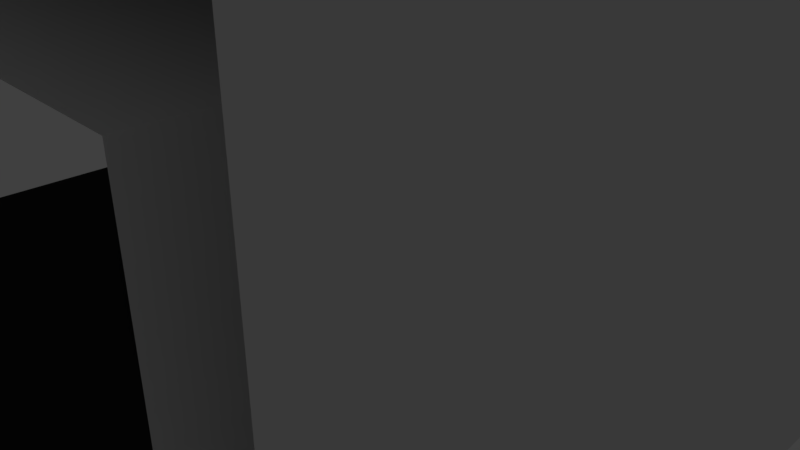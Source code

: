 # Source: HallwayTurnNoWindow.blend  (saved by Blender 2.79.0; exported with 4.5.12 LTS)
import bpy
from mathutils import Matrix  # noqa: F401  (used for matrix-valued properties, if any)

bpy.ops.wm.read_factory_settings(use_empty=True)
scene = bpy.context.scene
scene.name = 'Scene'

# ---- collections
col_collection_1 = bpy.data.collections.new('Collection 1'); scene.collection.children.link(col_collection_1)

# ---- materials (node trees are filled in below, after node groups)
mat_material = bpy.data.materials.new('Material')
mat_material.alpha_threshold = 0.0
mat_material.use_transparent_shadow = False
mat_material.roughness = 0.5
mat_material.line_color = (0.0, 0.0, 0.0, 1.0)
mat_material_001 = bpy.data.materials.new('Material.001')
mat_material_001.alpha_threshold = 0.0
mat_material_001.use_transparent_shadow = False
mat_material_001.diffuse_color = (0.0291, 0.0291, 0.0291, 1.0)
mat_material_001.roughness = 0.5

# ---- material node trees

# ---- world
world_world = bpy.data.worlds.new('World'); scene.world = world_world
world_world.color = (0.05088, 0.05088, 0.05088)
world_world.use_sun_shadow = False
world_world.sun_shadow_jitter_overblur = 0.0
world_world.cycles.sampling_method = 'MANUAL'

# ---- cameras
cam_camera = bpy.data.cameras.new('Camera')
cam_camera.clip_end = 100.0
cam_camera.lens = 35.0
cam_camera.sensor_width = 32.0
cam_camera.sensor_height = 18.0
cam_camera.ortho_scale = 7.314
cam_camera.dof.focus_distance = 0.0
cam_camera.dof.aperture_fstop = 128.0

# ---- lights
light_lamp = bpy.data.lights.new('Lamp', 'POINT')
light_lamp.transmission_factor = 0.0
light_lamp.cutoff_distance = 30.0
light_lamp.energy = 100.0
light_lamp.shadow_buffer_clip_start = 1.001
light_lamp.shadow_soft_size = 0.1
light_lamp.shadow_maximum_resolution = 0.006
light_lamp.use_absolute_resolution = True

# ---- meshes
me_cube = bpy.data.meshes.new('Cube')
me_cube.from_pydata([(-5.0, 4.0, -1.0), (-4.0, 4.0, 0.0), (-5.0, 5.0, -1.0), (-4.0, 4.0, 4.0), (-5.0, 4.0, 0.0), (-5.0, 4.0, 4.0), (-4.0, 4.0, -1.0), (-4.0, 5.0, -1.0), (5.0, 4.0, -1.0), (4.0, 4.0, 0.0), (5.0, 5.0, -1.0), (0.0, 4.0, 4.0), (0.0, 4.0, 0.0), (4.0, 4.0, -1.0), (0.0, 4.0, -1.0), (0.0, 5.0, -1.0), (-5.0, -4.0, -1.0), (-4.0, -4.0, 0.0), (-5.0, -5.0, -1.0), (-4.0, 0.0, 0.0), (-5.0, 0.0, -1.0), (-4.0, -5.0, 4.0), (-5.0, 0.0, 0.0), (-5.0, -4.0, 0.0), (-4.0, 0.0, -1.0), (-4.0, -5.0, 0.0), (-5.0, -4.0, 4.0), (-4.0, -4.0, -1.0), (-4.0, -5.0, -1.0), (5.0, -4.0, -1.0), (4.0, -4.0, 0.0), (5.0, -5.0, -1.0), (4.0, 0.0, 0.0), (5.0, 0.0, -1.0), (4.0, -5.0, 4.0), (4.0, 0.0, -1.0), (4.0, -5.0, 0.0), (4.0, -4.0, -1.0), (0.0, -4.0, -1.0), (0.0, -5.0, 0.0), (0.0, 0.0, 0.0), (0.0, 0.0, -1.0), (0.0, -4.0, 0.0), (4.0, -5.0, -1.0), (0.0, -5.0, -1.0), (-4.0, 5.0, 5.0), (-5.0, 5.0, 5.0), (-5.0, 4.0, 5.0), (5.0, 5.0, 5.0), (5.0, 4.0, 5.0), (-4.0, -5.0, 5.0), (-5.0, -5.0, 5.0), (-5.0, -4.0, 5.0), (4.0, -5.0, 5.0), (5.0, -5.0, 5.0), (5.0, -4.0, 5.0), (5.0, 0.0, 5.0), (0.0, 5.0, 5.0), (0.0, -5.0, 5.0), (0.0, -5.0, 4.0), (-5.0, 0.0, 5.0), (-5.0, 0.0, 4.0), (0.0, 0.0, 4.0), (4.0, 0.0, 4.0), (4.0, 4.0, 4.0), (-4.0, 0.0, 4.0), (4.0, -4.0, 4.0), (0.0, -4.0, 4.0), (-4.0, -4.0, 4.0), (-4.0, -4.0, 5.0), (4.0, -4.0, 5.0), (4.0, 4.0, 5.0), (-4.0, 4.0, 5.0), (-4.0, 0.0, 5.0), (4.0, 0.0, 5.0), (0.0, -4.0, 5.0), (0.0, 0.0, 5.0), (0.0, 4.0, 5.0)], [], [(0, 7, 6), (0, 2, 7), (6, 7, 15, 14), (1, 4, 22, 19), (6, 24, 20, 0), (12, 1, 19, 40), (14, 41, 24, 6), (5, 4, 1, 3), (8, 13, 10), (13, 14, 15, 10), (13, 8, 33, 35), (12, 40, 32, 9), (14, 13, 35, 41), (8, 49, 56, 33), (16, 27, 28), (16, 28, 18), (27, 38, 44, 28), (17, 19, 22, 23), (27, 16, 20, 24), (42, 40, 19, 17), (38, 27, 24, 41), (39, 42, 17, 25), (26, 21, 25, 23), (23, 25, 17), (29, 43, 37), (29, 31, 43), (37, 43, 44, 38), (37, 35, 33, 29), (42, 30, 32, 40), (38, 41, 35, 37), (39, 36, 30, 42), (10, 48, 49, 8), (45, 46, 47), (50, 52, 51), (53, 54, 55), (68, 21, 26), (3, 65, 61, 5), (66, 34, 59, 67), (64, 63, 62, 11), (29, 55, 54, 31), (11, 62, 65, 3), (67, 59, 21, 68), (11, 3, 1, 12), (62, 67, 68, 65), (63, 66, 67, 62), (33, 56, 55, 29), (65, 68, 26, 61), (70, 53, 55), (52, 50, 69), (71, 49, 48), (47, 72, 45), (75, 58, 53, 70), (76, 75, 70, 74), (57, 77, 71, 48), (74, 56, 49, 71), (60, 73, 72, 47), (77, 76, 74, 71), (52, 69, 73, 60), (70, 55, 56, 74), (72, 73, 76, 77), (73, 69, 75, 76), (69, 50, 58, 75), (45, 72, 77, 57), (32, 63, 64, 9), (66, 63, 32, 30), (30, 36, 34, 66), (9, 64, 11, 12), (48, 10, 15, 57), (7, 45, 57, 15), (2, 46, 45, 7)])
me_cube.polygons.foreach_set('material_index', [0, 0, 0, 1, 0, 1, 0, 0, 0, 0, 0, 1, 0, 0, 0, 0, 0, 1, 0, 1, 0, 1, 0, 1, 0, 0, 0, 0, 1, 0, 1, 0, 0, 0, 0, 0, 0, 0, 0, 0, 0, 0, 0, 0, 0, 0, 0, 0, 0, 0, 0, 0, 0, 0, 0, 0, 0, 0, 0, 0, 0, 0, 0, 0, 0, 0, 0, 0, 0, 0])
_uv = me_cube.uv_layers.new(name='UVMap')
_uv.uv.foreach_set('vector', [0.3333, 0.5833, 0.4444, 0.6667, 0.4444, 0.5833, 0.3333, 0.5833, 0.3333, 0.6667, 0.4444, 0.6667, 0.4444, 0.5833, 0.4444, 0.6667, 0.8889, 0.6667, 0.8889, 0.5833, 0.4444, 0.5833, 0.3333, 0.5833, 0.3333, 0.25, 0.4444, 0.25, 0.4444, 0.5833, 0.4444, 0.25, 0.3333, 0.25, 0.3333, 0.5833, 0.4444, 0.5833, 2.119e-07, 0.5833, 0.0, 0.25, 0.4444, 0.25, 0.4444, 0.5833, 0.4444, 0.25, 2.649e-07, 0.25, 3.709e-07, 0.5833, 0.3333, 0.5833, 0.3333, 0.25, 0.4444, 0.25, 0.4444, 0.5833, 0.3333, 0.5833, 0.2222, 0.5833, 0.3333, 0.6667, 0.4444, 0.5833, 2.119e-07, 0.5833, 2.119e-07, 0.6667, 0.5556, 0.6667, 0.4444, 0.5833, 0.5556, 0.5833, 0.5556, 0.25, 0.4444, 0.25, 0.4444, 0.5833, 0.4444, 0.25, 0.8889, 0.25, 0.8889, 0.5833, 0.4444, 0.5833, 0.8889, 0.5833, 0.8889, 0.25, 0.4444, 0.25, 0.4444, 0.5, 0.4444, 1.0, 2.119e-07, 1.0, 2.119e-07, 0.5, 0.3333, 0.5833, 0.4444, 0.5833, 0.4444, 0.5, 0.3333, 0.5833, 0.4444, 0.5, 0.3333, 0.5, 0.4444, 0.5833, 0.8889, 0.5833, 0.8889, 0.5, 0.4444, 0.5, 0.4444, 0.5833, 0.4444, 0.9167, 0.3333, 0.9167, 0.3333, 0.5833, 0.4444, 0.5833, 0.3333, 0.5833, 0.3333, 0.9167, 0.4444, 0.9167, 0.4444, 0.5833, 0.4444, 0.9167, 0.0, 0.9167, 2.119e-07, 0.5833, 0.4444, 0.5833, 3.709e-07, 0.5833, 2.649e-07, 0.9167, 0.4444, 0.9167, 0.4444, 0.5, 0.4444, 0.5833, 2.119e-07, 0.5833, 3.179e-07, 0.5, 0.3333, 0.5833, 0.4444, 0.5833, 0.4444, 0.25, 0.3333, 0.25, 0.3333, 0.5833, 0.4444, 0.5, 0.4444, 0.5833, 0.3333, 0.5833, 0.2222, 0.5, 0.2222, 0.5833, 0.3333, 0.5833, 0.3333, 0.5, 0.2222, 0.5, 0.4444, 0.5833, 0.4444, 0.5, 2.119e-07, 0.5, 2.119e-07, 0.5833, 0.4444, 0.5833, 0.4444, 0.9167, 0.5556, 0.9167, 0.5556, 0.5833, 0.4444, 0.5833, 0.8889, 0.5833, 0.8889, 0.9167, 0.4444, 0.9167, 0.4444, 0.5833, 0.4444, 0.9167, 0.8889, 0.9167, 0.8889, 0.5833, 0.4444, 0.5, 0.8889, 0.5, 0.8889, 0.5833, 0.4444, 0.5833, 0.3333, 0.5, 0.3333, 1.0, 0.2222, 1.0, 0.2222, 0.5, 0.4444, 0.5, 0.3333, 0.5, 0.3333, 0.4167, 0.4444, 0.5, 0.3333, 0.5833, 0.3333, 0.5, 0.4444, 0.5, 0.5556, 0.5, 0.5556, 0.5833, 0.4444, 0.5833, 0.4444, 0.5, 0.3333, 0.5833, 0.4444, 0.5833, 0.4444, 0.25, 0.3333, 0.25, 0.3333, 0.5833, 0.4444, 0.5833, 0.4444, 0.5, 2.119e-07, 0.5, 2.119e-07, 0.5833, 0.4444, 0.5833, 0.4444, 0.25, 2.119e-07, 0.25, 2.119e-07, 0.5833, 0.4444, 0.5, 0.4444, 1.0, 0.3333, 1.0, 0.3333, 0.5, 0.4444, 0.5833, 0.4444, 0.25, 3.179e-07, 0.25, 3.179e-07, 0.5833, 0.4444, 0.5833, 0.4444, 0.5, 3.179e-07, 0.5, 3.179e-07, 0.5833, 0.4444, 0.5833, 3.179e-07, 0.5833, 2.119e-07, 0.25, 0.4444, 0.25, 0.4444, 0.5833, 0.4444, 0.25, 3.179e-07, 0.25, 3.179e-07, 0.5833, 0.4444, 0.5833, 0.4444, 0.25, 2.119e-07, 0.25, 2.119e-07, 0.5833, 0.4444, 0.5, 0.4444, 1.0, 2.119e-07, 1.0, 2.119e-07, 0.5, 0.4444, 0.5833, 0.4444, 0.25, 0.3333, 0.25, 0.3333, 0.5833, 0.4444, 0.5833, 0.4444, 0.5, 0.5556, 0.5833, 0.3333, 0.5833, 0.4444, 0.5, 0.4444, 0.5833, 0.4444, 0.5833, 0.5556, 0.5833, 0.5556, 0.6667, 0.3333, 0.5833, 0.4444, 0.5833, 0.4444, 0.6667, 0.4444, 0.5833, 0.4444, 0.5, 0.8889, 0.5, 0.8889, 0.5833, 0.4444, 0.5833, 0.4444, 0.25, 0.8889, 0.25, 0.8889, 0.5833, 0.4444, 0.5, 0.4444, 0.4167, 0.8889, 0.4167, 1.0, 0.5, 0.4444, 0.5833, 0.5556, 0.5833, 0.5556, 0.9167, 0.4444, 0.9167, 0.3333, 0.5833, 0.4444, 0.5833, 0.4444, 0.9167, 0.3333, 0.9167, 0.4444, 0.5833, 0.4444, 0.25, 0.8889, 0.25, 0.8889, 0.5833, 0.3333, 0.5833, 0.4444, 0.5833, 0.4444, 0.9167, 0.3333, 0.9167, 0.4444, 0.5833, 0.5556, 0.5833, 0.5556, 0.9167, 0.4444, 0.9167, 0.4444, 0.5833, 0.4444, 0.25, 0.8889, 0.25, 0.8889, 0.5833, 0.4444, 0.5833, 0.4444, 0.25, 0.8889, 0.25, 0.8889, 0.5833, 0.4444, 0.5833, 0.4444, 0.5, 0.8889, 0.5, 0.8889, 0.5833, 0.4444, 0.5, 0.4444, 0.4167, 0.8889, 0.4167, 0.8889, 0.5, 0.4444, 0.5833, 0.4444, 0.9167, 0.8889, 0.9167, 0.8889, 0.5833, 0.4444, 0.5833, 0.8889, 0.5833, 0.8889, 0.25, 0.4444, 0.25, 0.4444, 0.5833, 0.3333, 0.5833, 0.3333, 0.9167, 0.4444, 0.9167, 0.4444, 0.5833, 0.4444, 0.9167, 2.119e-07, 0.9167, 2.119e-07, 0.5833, 0.5556, 0.5, 0.5556, 0.0, 2.119e-07, 0.0, 2.119e-07, 0.5, 0.4444, 0.5, 0.4444, 1.0, 0.8889, 1.0, 0.8889, 0.5, 0.3333, 0.5, 0.3333, 1.0, 0.4444, 1.0, 0.4444, 0.5])
me_cube.materials.append(mat_material)
me_cube.materials.append(mat_material_001)
me_cube.use_remesh_preserve_volume = False
me_cube.use_remesh_preserve_attributes = False
me_cube.use_mirror_vertex_groups = False
me_cube.update()

# ---- objects
ob_hallwayturnnowindow = bpy.data.objects.new('HallwayTurnNoWindow', me_cube)
ob_lamp = bpy.data.objects.new('Lamp', light_lamp)
ob_camera = bpy.data.objects.new('Camera', cam_camera)

# ---- transforms, parenting, visibility, modifiers, constraints
ob_hallwayturnnowindow.location = (0.0, 0.0, 0.0)
ob_hallwayturnnowindow.lock_rotations_4d = False
ob_hallwayturnnowindow.empty_display_type = 'ARROWS'
ob_hallwayturnnowindow.lineart.crease_threshold = 0.0
ob_lamp.location = (4.076, 1.005, 5.904)
ob_lamp.rotation_euler = (0.6503, 0.05522, 1.866)
ob_lamp.lock_rotations_4d = False
ob_lamp.empty_display_type = 'ARROWS'
ob_lamp.color = (0.0, 0.0, 0.0, 0.0)
ob_lamp.lineart.crease_threshold = 0.0
ob_camera.location = (7.481, -6.508, 5.344)
ob_camera.rotation_euler = (1.109, 0.0, 0.8149)
ob_camera.lock_rotations_4d = False
ob_camera.empty_display_type = 'ARROWS'
ob_camera.color = (0.0, 0.0, 0.0, 0.0)
ob_camera.display_type = 'WIRE'
ob_camera.lineart.crease_threshold = 0.0

# ---- collection membership
col_collection_1.objects.link(ob_hallwayturnnowindow)
col_collection_1.objects.link(ob_lamp)
col_collection_1.objects.link(ob_camera)

# ---- scene / render settings (as saved in the file)
scene.camera = ob_camera
scene.frame_start = 1; scene.frame_end = 250; scene.frame_set(1)
scene.render.engine = 'BLENDER_EEVEE_NEXT'
scene.render.resolution_percentage = 50
scene.render.dither_intensity = 0.0
scene.cycles.use_denoising = False
scene.cycles.samples = 128
scene.cycles.sampling_pattern = 'TABULATED_SOBOL'
scene.cycles.use_adaptive_sampling = False
scene.cycles.use_light_tree = False
scene.cycles.blur_glossy = 0.0
scene.cycles.sample_clamp_indirect = 0.0
scene.view_settings.view_transform = 'Standard'
bpy.context.view_layer.update()

